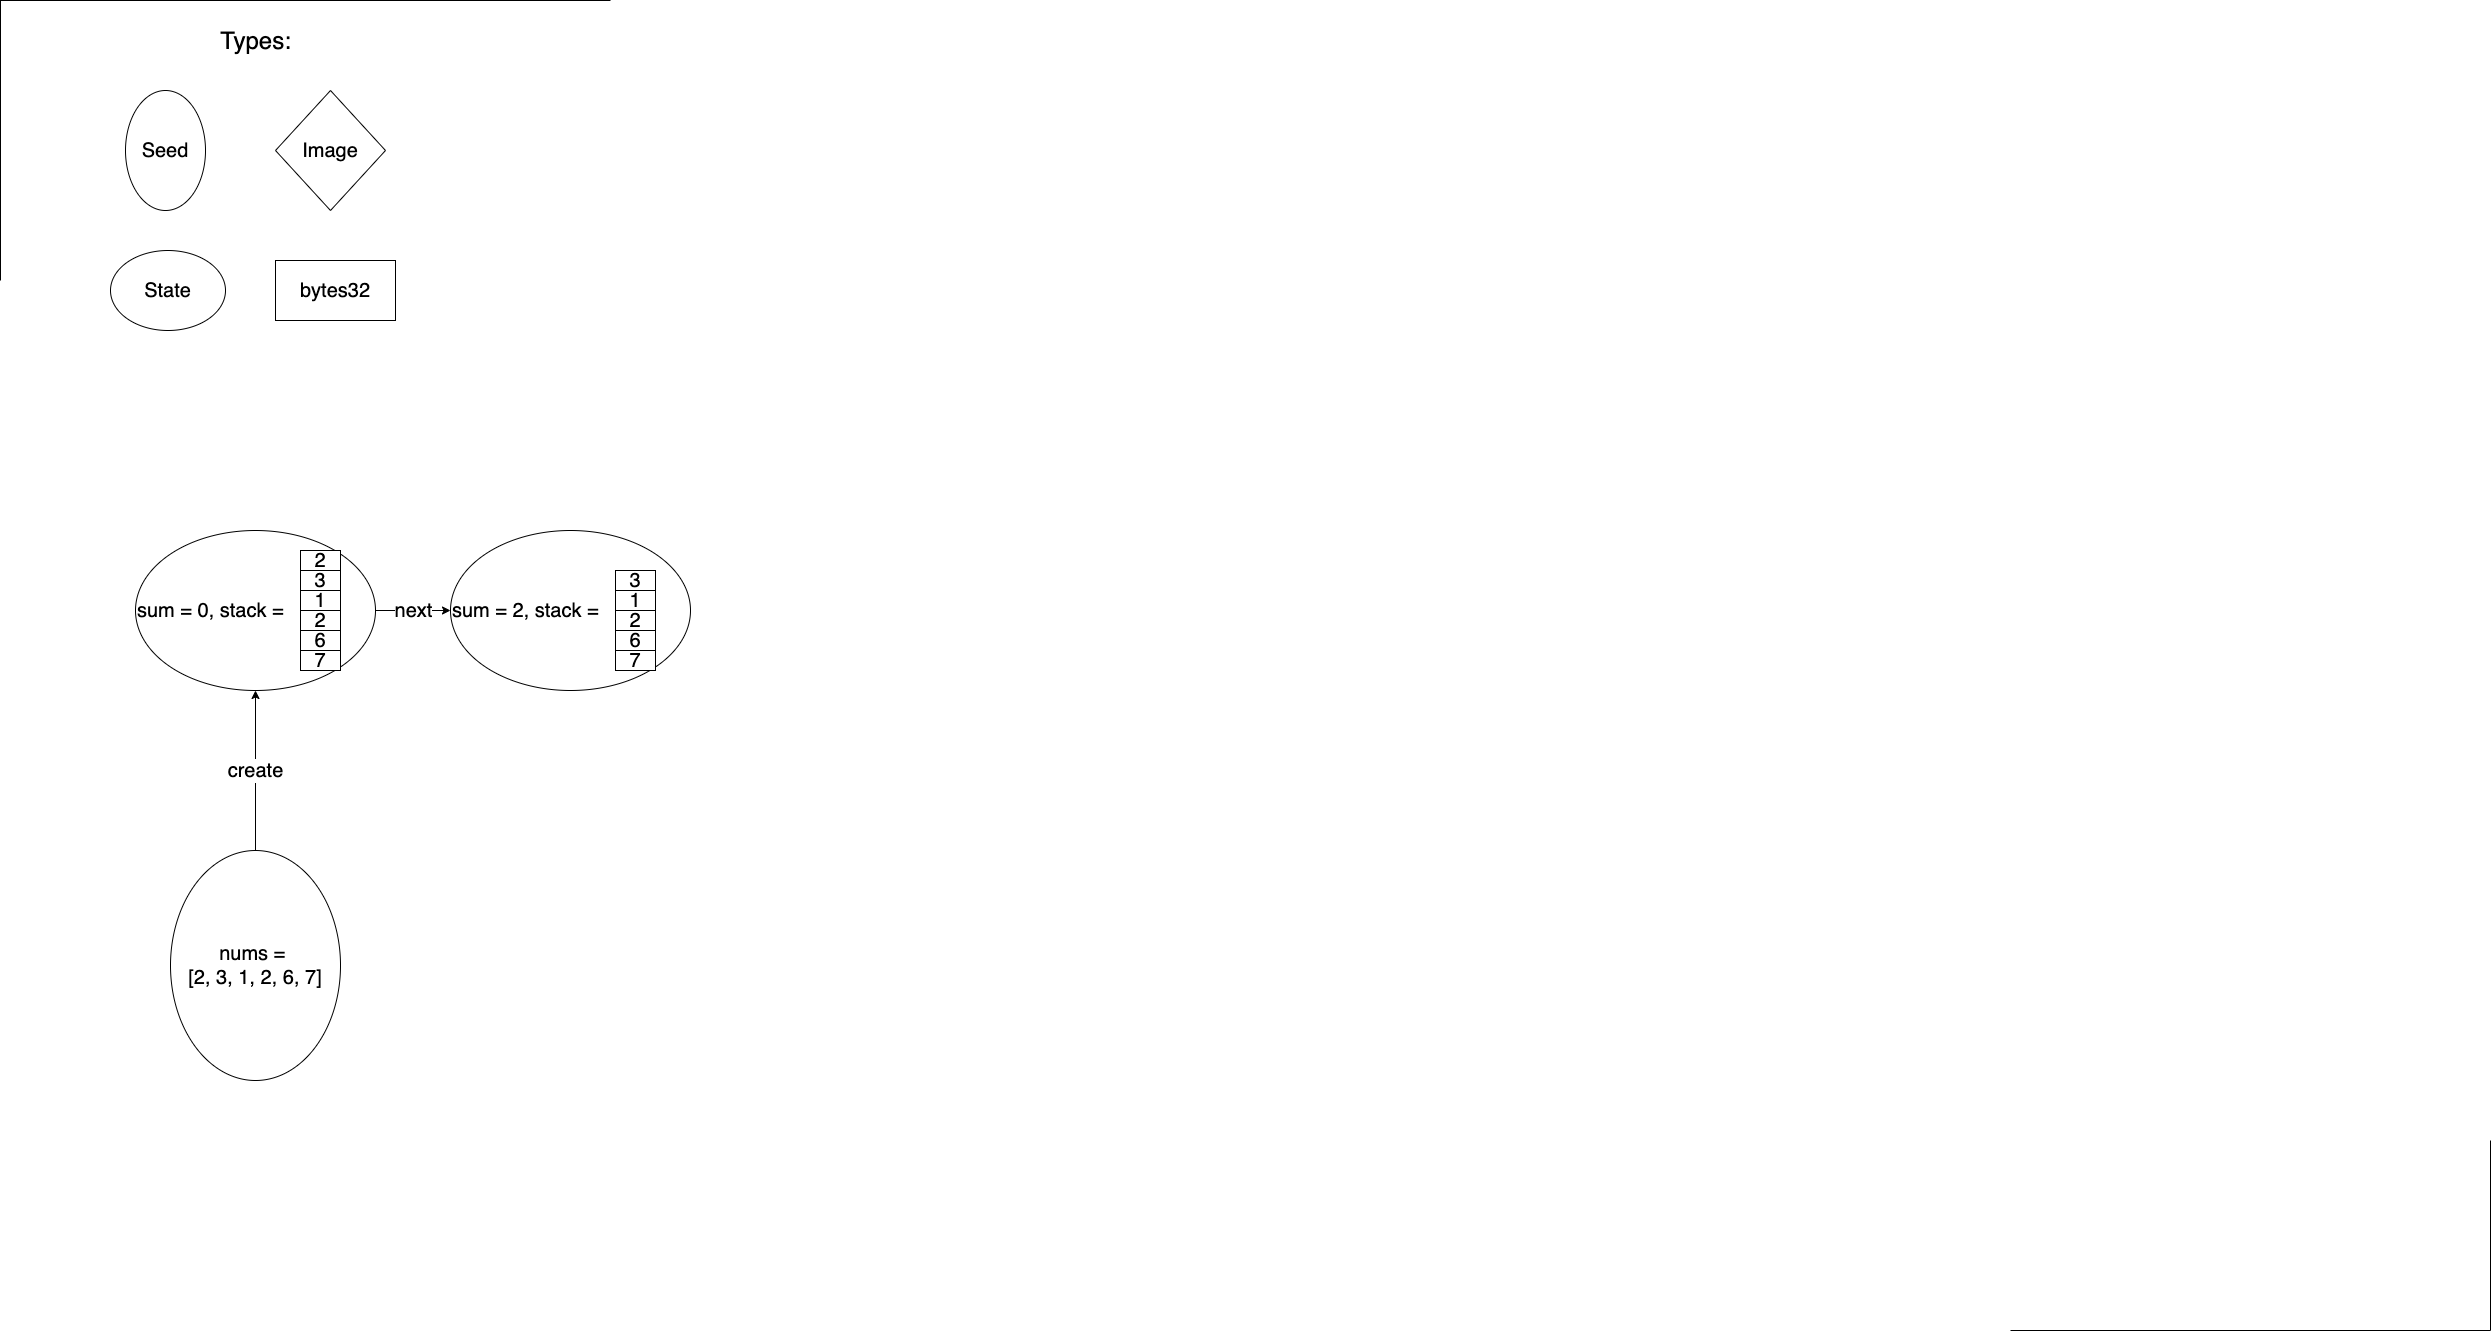

The diagram above was exported from draw.io. Its source (the exported page's mxGraphModel, read from the mxfile embedded in the PNG):
<mxGraphModel dx="7530" dy="1554" grid="1" gridSize="10" guides="0" tooltips="1" connect="1" arrows="1" fold="1" page="1" pageScale="1" pageWidth="2339" pageHeight="3300" math="0" shadow="0">
  <root>
    <mxCell id="0" />
    <mxCell id="1" parent="0" />
    <mxCell id="z1Rna4vgPrGTOxORL_xE-14" value="&lt;font style=&quot;font-size: 20px&quot;&gt;create&lt;/font&gt;" style="edgeStyle=orthogonalEdgeStyle;rounded=0;orthogonalLoop=1;jettySize=auto;html=1;exitX=0;exitY=0.5;exitDx=0;exitDy=0;entryX=0.5;entryY=1;entryDx=0;entryDy=0;" edge="1" parent="1" source="z1Rna4vgPrGTOxORL_xE-1" target="z1Rna4vgPrGTOxORL_xE-2">
      <mxGeometry relative="1" as="geometry" />
    </mxCell>
    <mxCell id="z1Rna4vgPrGTOxORL_xE-1" value="&lt;font style=&quot;font-size: 20px;&quot;&gt;nums = &lt;br style=&quot;font-size: 20px;&quot;&gt;[2, 3, 1, 2, 6, 7]&lt;/font&gt;" style="ellipse;whiteSpace=wrap;html=1;direction=south;fontSize=20;" vertex="1" parent="1">
      <mxGeometry x="-3120" y="880" width="170" height="230" as="geometry" />
    </mxCell>
    <mxCell id="z1Rna4vgPrGTOxORL_xE-88" value="next" style="edgeStyle=orthogonalEdgeStyle;rounded=0;orthogonalLoop=1;jettySize=auto;html=1;exitX=1;exitY=0.5;exitDx=0;exitDy=0;entryX=0;entryY=0.5;entryDx=0;entryDy=0;fontSize=20;" edge="1" parent="1" source="z1Rna4vgPrGTOxORL_xE-2" target="z1Rna4vgPrGTOxORL_xE-56">
      <mxGeometry relative="1" as="geometry" />
    </mxCell>
    <mxCell id="z1Rna4vgPrGTOxORL_xE-2" value="&lt;font style=&quot;font-size: 20px&quot;&gt;sum = 0, stack =&amp;nbsp;&lt;/font&gt;" style="ellipse;whiteSpace=wrap;html=1;align=left;" vertex="1" parent="1">
      <mxGeometry x="-3155" y="560" width="240" height="160" as="geometry" />
    </mxCell>
    <mxCell id="z1Rna4vgPrGTOxORL_xE-3" value="&lt;font style=&quot;font-size: 20px;&quot;&gt;2&lt;/font&gt;" style="rounded=0;whiteSpace=wrap;html=1;fontSize=20;" vertex="1" parent="1">
      <mxGeometry x="-2990" y="580" width="40" height="20" as="geometry" />
    </mxCell>
    <mxCell id="z1Rna4vgPrGTOxORL_xE-4" value="&lt;font style=&quot;font-size: 20px;&quot;&gt;3&lt;/font&gt;" style="rounded=0;whiteSpace=wrap;html=1;fontSize=20;" vertex="1" parent="1">
      <mxGeometry x="-2990" y="600" width="40" height="20" as="geometry" />
    </mxCell>
    <mxCell id="z1Rna4vgPrGTOxORL_xE-5" value="&lt;font style=&quot;font-size: 20px;&quot;&gt;1&lt;/font&gt;" style="rounded=0;whiteSpace=wrap;html=1;fontSize=20;" vertex="1" parent="1">
      <mxGeometry x="-2990" y="620" width="40" height="20" as="geometry" />
    </mxCell>
    <mxCell id="z1Rna4vgPrGTOxORL_xE-6" value="&lt;font style=&quot;font-size: 20px;&quot;&gt;2&lt;/font&gt;" style="rounded=0;whiteSpace=wrap;html=1;fontSize=20;" vertex="1" parent="1">
      <mxGeometry x="-2990" y="640" width="40" height="20" as="geometry" />
    </mxCell>
    <mxCell id="z1Rna4vgPrGTOxORL_xE-7" value="&lt;font style=&quot;font-size: 20px;&quot;&gt;6&lt;/font&gt;" style="rounded=0;whiteSpace=wrap;html=1;fontSize=20;" vertex="1" parent="1">
      <mxGeometry x="-2990" y="660" width="40" height="20" as="geometry" />
    </mxCell>
    <mxCell id="z1Rna4vgPrGTOxORL_xE-8" value="&lt;font style=&quot;font-size: 20px;&quot;&gt;7&lt;/font&gt;" style="rounded=0;whiteSpace=wrap;html=1;fontSize=20;" vertex="1" parent="1">
      <mxGeometry x="-2990" y="680" width="40" height="20" as="geometry" />
    </mxCell>
    <mxCell id="z1Rna4vgPrGTOxORL_xE-9" value="&lt;font style=&quot;font-size: 20px&quot;&gt;Seed&lt;/font&gt;" style="ellipse;whiteSpace=wrap;html=1;direction=south;" vertex="1" parent="1">
      <mxGeometry x="-3165" y="120" width="80" height="120" as="geometry" />
    </mxCell>
    <mxCell id="z1Rna4vgPrGTOxORL_xE-10" value="&lt;font style=&quot;font-size: 20px&quot;&gt;State&lt;/font&gt;" style="ellipse;whiteSpace=wrap;html=1;" vertex="1" parent="1">
      <mxGeometry x="-3180" y="280" width="115" height="80" as="geometry" />
    </mxCell>
    <mxCell id="z1Rna4vgPrGTOxORL_xE-11" value="&lt;font style=&quot;font-size: 20px&quot;&gt;Image&lt;/font&gt;" style="rhombus;whiteSpace=wrap;html=1;" vertex="1" parent="1">
      <mxGeometry x="-3015" y="120" width="110" height="120" as="geometry" />
    </mxCell>
    <mxCell id="z1Rna4vgPrGTOxORL_xE-12" value="&lt;font style=&quot;font-size: 20px&quot;&gt;bytes32&lt;/font&gt;" style="rounded=0;whiteSpace=wrap;html=1;" vertex="1" parent="1">
      <mxGeometry x="-3015" y="290" width="120" height="60" as="geometry" />
    </mxCell>
    <mxCell id="z1Rna4vgPrGTOxORL_xE-13" value="&lt;font style=&quot;font-size: 24px&quot;&gt;Types:&lt;/font&gt;" style="text;html=1;align=center;verticalAlign=middle;resizable=0;points=[];autosize=1;" vertex="1" parent="1">
      <mxGeometry x="-3080" y="60" width="90" height="20" as="geometry" />
    </mxCell>
    <mxCell id="z1Rna4vgPrGTOxORL_xE-56" value="&lt;font style=&quot;font-size: 20px&quot;&gt;sum = 2, stack =&amp;nbsp;&lt;/font&gt;" style="ellipse;whiteSpace=wrap;html=1;align=left;" vertex="1" parent="1">
      <mxGeometry x="-2840" y="560" width="240" height="160" as="geometry" />
    </mxCell>
    <mxCell id="z1Rna4vgPrGTOxORL_xE-58" value="&lt;font style=&quot;font-size: 20px;&quot;&gt;3&lt;/font&gt;" style="rounded=0;whiteSpace=wrap;html=1;fontSize=20;" vertex="1" parent="1">
      <mxGeometry x="-2675" y="600" width="40" height="20" as="geometry" />
    </mxCell>
    <mxCell id="z1Rna4vgPrGTOxORL_xE-59" value="&lt;font style=&quot;font-size: 20px;&quot;&gt;1&lt;/font&gt;" style="rounded=0;whiteSpace=wrap;html=1;fontSize=20;" vertex="1" parent="1">
      <mxGeometry x="-2675" y="620" width="40" height="20" as="geometry" />
    </mxCell>
    <mxCell id="z1Rna4vgPrGTOxORL_xE-60" value="&lt;font style=&quot;font-size: 20px;&quot;&gt;2&lt;/font&gt;" style="rounded=0;whiteSpace=wrap;html=1;fontSize=20;" vertex="1" parent="1">
      <mxGeometry x="-2675" y="640" width="40" height="20" as="geometry" />
    </mxCell>
    <mxCell id="z1Rna4vgPrGTOxORL_xE-61" value="&lt;font style=&quot;font-size: 20px;&quot;&gt;6&lt;/font&gt;" style="rounded=0;whiteSpace=wrap;html=1;fontSize=20;" vertex="1" parent="1">
      <mxGeometry x="-2675" y="660" width="40" height="20" as="geometry" />
    </mxCell>
    <mxCell id="z1Rna4vgPrGTOxORL_xE-62" value="&lt;font style=&quot;font-size: 20px;&quot;&gt;7&lt;/font&gt;" style="rounded=0;whiteSpace=wrap;html=1;fontSize=20;" vertex="1" parent="1">
      <mxGeometry x="-2675" y="680" width="40" height="20" as="geometry" />
    </mxCell>
    <mxCell id="z1Rna4vgPrGTOxORL_xE-96" value="" style="shape=partialRectangle;whiteSpace=wrap;html=1;bottom=0;right=0;fillColor=none;" vertex="1" parent="1">
      <mxGeometry x="-3290" y="30" width="610" height="280" as="geometry" />
    </mxCell>
    <mxCell id="z1Rna4vgPrGTOxORL_xE-97" value="" style="shape=partialRectangle;whiteSpace=wrap;html=1;top=0;left=0;fillColor=none;" vertex="1" parent="1">
      <mxGeometry x="-1280" y="1170" width="480" height="190" as="geometry" />
    </mxCell>
  </root>
</mxGraphModel>